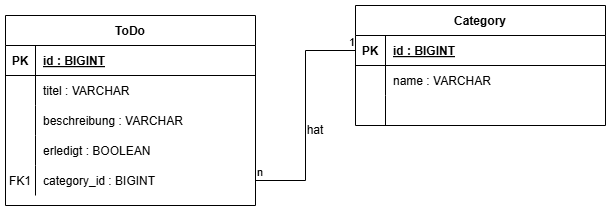

The diagram above was exported from draw.io. Its source (the exported page's mxGraphModel, read from the mxfile embedded in the PNG):
<mxGraphModel dx="1406" dy="746" grid="1" gridSize="10" guides="1" tooltips="1" connect="1" arrows="1" fold="1" page="1" pageScale="1" pageWidth="850" pageHeight="1100" math="0" shadow="0" extFonts="Permanent Marker^https://fonts.googleapis.com/css?family=Permanent+Marker">
  <root>
    <mxCell id="0" />
    <mxCell id="1" parent="0" />
    <mxCell id="C-vyLk0tnHw3VtMMgP7b-2" parent="1" style="shape=table;startSize=30;container=1;collapsible=1;childLayout=tableLayout;fixedRows=1;rowLines=0;fontStyle=1;align=center;resizeLast=1;" value="Category" vertex="1">
      <mxGeometry height="120" width="250" x="470" y="110" as="geometry" />
    </mxCell>
    <mxCell id="C-vyLk0tnHw3VtMMgP7b-3" parent="C-vyLk0tnHw3VtMMgP7b-2" style="shape=partialRectangle;collapsible=0;dropTarget=0;pointerEvents=0;fillColor=none;points=[[0,0.5],[1,0.5]];portConstraint=eastwest;top=0;left=0;right=0;bottom=1;" value="" vertex="1">
      <mxGeometry height="30" width="250" y="30" as="geometry" />
    </mxCell>
    <mxCell id="C-vyLk0tnHw3VtMMgP7b-4" parent="C-vyLk0tnHw3VtMMgP7b-3" style="shape=partialRectangle;overflow=hidden;connectable=0;fillColor=none;top=0;left=0;bottom=0;right=0;fontStyle=1;" value="PK" vertex="1">
      <mxGeometry height="30" width="30" as="geometry">
        <mxRectangle height="30" width="30" as="alternateBounds" />
      </mxGeometry>
    </mxCell>
    <mxCell id="C-vyLk0tnHw3VtMMgP7b-5" parent="C-vyLk0tnHw3VtMMgP7b-3" style="shape=partialRectangle;overflow=hidden;connectable=0;fillColor=none;top=0;left=0;bottom=0;right=0;align=left;spacingLeft=6;fontStyle=5;" value="id : BIGINT" vertex="1">
      <mxGeometry height="30" width="220" x="30" as="geometry">
        <mxRectangle height="30" width="220" as="alternateBounds" />
      </mxGeometry>
    </mxCell>
    <mxCell id="C-vyLk0tnHw3VtMMgP7b-6" parent="C-vyLk0tnHw3VtMMgP7b-2" style="shape=partialRectangle;collapsible=0;dropTarget=0;pointerEvents=0;fillColor=none;points=[[0,0.5],[1,0.5]];portConstraint=eastwest;top=0;left=0;right=0;bottom=0;" value="" vertex="1">
      <mxGeometry height="30" width="250" y="60" as="geometry" />
    </mxCell>
    <mxCell id="C-vyLk0tnHw3VtMMgP7b-7" parent="C-vyLk0tnHw3VtMMgP7b-6" style="shape=partialRectangle;overflow=hidden;connectable=0;fillColor=none;top=0;left=0;bottom=0;right=0;" value="" vertex="1">
      <mxGeometry height="30" width="30" as="geometry">
        <mxRectangle height="30" width="30" as="alternateBounds" />
      </mxGeometry>
    </mxCell>
    <mxCell id="C-vyLk0tnHw3VtMMgP7b-8" parent="C-vyLk0tnHw3VtMMgP7b-6" style="shape=partialRectangle;overflow=hidden;connectable=0;fillColor=none;top=0;left=0;bottom=0;right=0;align=left;spacingLeft=6;" value="name : VARCHAR" vertex="1">
      <mxGeometry height="30" width="220" x="30" as="geometry">
        <mxRectangle height="30" width="220" as="alternateBounds" />
      </mxGeometry>
    </mxCell>
    <mxCell id="C-vyLk0tnHw3VtMMgP7b-9" parent="C-vyLk0tnHw3VtMMgP7b-2" style="shape=partialRectangle;collapsible=0;dropTarget=0;pointerEvents=0;fillColor=none;points=[[0,0.5],[1,0.5]];portConstraint=eastwest;top=0;left=0;right=0;bottom=0;" value="" vertex="1">
      <mxGeometry height="30" width="250" y="90" as="geometry" />
    </mxCell>
    <mxCell id="C-vyLk0tnHw3VtMMgP7b-10" parent="C-vyLk0tnHw3VtMMgP7b-9" style="shape=partialRectangle;overflow=hidden;connectable=0;fillColor=none;top=0;left=0;bottom=0;right=0;" value="" vertex="1">
      <mxGeometry height="30" width="30" as="geometry">
        <mxRectangle height="30" width="30" as="alternateBounds" />
      </mxGeometry>
    </mxCell>
    <mxCell id="C-vyLk0tnHw3VtMMgP7b-11" parent="C-vyLk0tnHw3VtMMgP7b-9" style="shape=partialRectangle;overflow=hidden;connectable=0;fillColor=none;top=0;left=0;bottom=0;right=0;align=left;spacingLeft=6;" value="" vertex="1">
      <mxGeometry height="30" width="220" x="30" as="geometry">
        <mxRectangle height="30" width="220" as="alternateBounds" />
      </mxGeometry>
    </mxCell>
    <mxCell id="C-vyLk0tnHw3VtMMgP7b-23" parent="1" style="shape=table;startSize=30;container=1;collapsible=1;childLayout=tableLayout;fixedRows=1;rowLines=0;fontStyle=1;align=center;resizeLast=1;" value="ToDo" vertex="1">
      <mxGeometry height="190" width="250" x="120" y="120" as="geometry" />
    </mxCell>
    <mxCell id="C-vyLk0tnHw3VtMMgP7b-24" parent="C-vyLk0tnHw3VtMMgP7b-23" style="shape=partialRectangle;collapsible=0;dropTarget=0;pointerEvents=0;fillColor=none;points=[[0,0.5],[1,0.5]];portConstraint=eastwest;top=0;left=0;right=0;bottom=1;" value="" vertex="1">
      <mxGeometry height="30" width="250" y="30" as="geometry" />
    </mxCell>
    <mxCell id="C-vyLk0tnHw3VtMMgP7b-25" parent="C-vyLk0tnHw3VtMMgP7b-24" style="shape=partialRectangle;overflow=hidden;connectable=0;fillColor=none;top=0;left=0;bottom=0;right=0;fontStyle=1;" value="PK" vertex="1">
      <mxGeometry height="30" width="30" as="geometry">
        <mxRectangle height="30" width="30" as="alternateBounds" />
      </mxGeometry>
    </mxCell>
    <mxCell id="C-vyLk0tnHw3VtMMgP7b-26" parent="C-vyLk0tnHw3VtMMgP7b-24" style="shape=partialRectangle;overflow=hidden;connectable=0;fillColor=none;top=0;left=0;bottom=0;right=0;align=left;spacingLeft=6;fontStyle=5;" value="id : BIGINT" vertex="1">
      <mxGeometry height="30" width="220" x="30" as="geometry">
        <mxRectangle height="30" width="220" as="alternateBounds" />
      </mxGeometry>
    </mxCell>
    <mxCell id="C-vyLk0tnHw3VtMMgP7b-27" parent="C-vyLk0tnHw3VtMMgP7b-23" style="shape=partialRectangle;collapsible=0;dropTarget=0;pointerEvents=0;fillColor=none;points=[[0,0.5],[1,0.5]];portConstraint=eastwest;top=0;left=0;right=0;bottom=0;" value="" vertex="1">
      <mxGeometry height="30" width="250" y="60" as="geometry" />
    </mxCell>
    <mxCell id="C-vyLk0tnHw3VtMMgP7b-28" parent="C-vyLk0tnHw3VtMMgP7b-27" style="shape=partialRectangle;overflow=hidden;connectable=0;fillColor=none;top=0;left=0;bottom=0;right=0;" value="" vertex="1">
      <mxGeometry height="30" width="30" as="geometry">
        <mxRectangle height="30" width="30" as="alternateBounds" />
      </mxGeometry>
    </mxCell>
    <mxCell id="C-vyLk0tnHw3VtMMgP7b-29" parent="C-vyLk0tnHw3VtMMgP7b-27" style="shape=partialRectangle;overflow=hidden;connectable=0;fillColor=none;top=0;left=0;bottom=0;right=0;align=left;spacingLeft=6;" value="titel : VARCHAR" vertex="1">
      <mxGeometry height="30" width="220" x="30" as="geometry">
        <mxRectangle height="30" width="220" as="alternateBounds" />
      </mxGeometry>
    </mxCell>
    <mxCell id="96LGhmOErYlc0WXbRd2D-1" parent="C-vyLk0tnHw3VtMMgP7b-23" style="shape=partialRectangle;collapsible=0;dropTarget=0;pointerEvents=0;fillColor=none;points=[[0,0.5],[1,0.5]];portConstraint=eastwest;top=0;left=0;right=0;bottom=0;" value="" vertex="1">
      <mxGeometry height="30" width="250" y="90" as="geometry" />
    </mxCell>
    <mxCell id="96LGhmOErYlc0WXbRd2D-2" parent="96LGhmOErYlc0WXbRd2D-1" style="shape=partialRectangle;overflow=hidden;connectable=0;fillColor=none;top=0;left=0;bottom=0;right=0;" value="" vertex="1">
      <mxGeometry height="30" width="30" as="geometry">
        <mxRectangle height="30" width="30" as="alternateBounds" />
      </mxGeometry>
    </mxCell>
    <mxCell id="96LGhmOErYlc0WXbRd2D-3" parent="96LGhmOErYlc0WXbRd2D-1" style="shape=partialRectangle;overflow=hidden;connectable=0;fillColor=none;top=0;left=0;bottom=0;right=0;align=left;spacingLeft=6;" value="beschreibung : VARCHAR" vertex="1">
      <mxGeometry height="30" width="220" x="30" as="geometry">
        <mxRectangle height="30" width="220" as="alternateBounds" />
      </mxGeometry>
    </mxCell>
    <mxCell id="96LGhmOErYlc0WXbRd2D-4" parent="C-vyLk0tnHw3VtMMgP7b-23" style="shape=partialRectangle;collapsible=0;dropTarget=0;pointerEvents=0;fillColor=none;points=[[0,0.5],[1,0.5]];portConstraint=eastwest;top=0;left=0;right=0;bottom=0;" value="" vertex="1">
      <mxGeometry height="30" width="250" y="120" as="geometry" />
    </mxCell>
    <mxCell id="96LGhmOErYlc0WXbRd2D-5" parent="96LGhmOErYlc0WXbRd2D-4" style="shape=partialRectangle;overflow=hidden;connectable=0;fillColor=none;top=0;left=0;bottom=0;right=0;" value="" vertex="1">
      <mxGeometry height="30" width="30" as="geometry">
        <mxRectangle height="30" width="30" as="alternateBounds" />
      </mxGeometry>
    </mxCell>
    <mxCell id="96LGhmOErYlc0WXbRd2D-6" parent="96LGhmOErYlc0WXbRd2D-4" style="shape=partialRectangle;overflow=hidden;connectable=0;fillColor=none;top=0;left=0;bottom=0;right=0;align=left;spacingLeft=6;" value="erledigt : BOOLEAN" vertex="1">
      <mxGeometry height="30" width="220" x="30" as="geometry">
        <mxRectangle height="30" width="220" as="alternateBounds" />
      </mxGeometry>
    </mxCell>
    <mxCell id="96LGhmOErYlc0WXbRd2D-7" parent="C-vyLk0tnHw3VtMMgP7b-23" style="shape=partialRectangle;collapsible=0;dropTarget=0;pointerEvents=0;fillColor=none;points=[[0,0.5],[1,0.5]];portConstraint=eastwest;top=0;left=0;right=0;bottom=0;" value="" vertex="1">
      <mxGeometry height="30" width="250" y="150" as="geometry" />
    </mxCell>
    <mxCell id="96LGhmOErYlc0WXbRd2D-8" parent="96LGhmOErYlc0WXbRd2D-7" style="shape=partialRectangle;overflow=hidden;connectable=0;fillColor=none;top=0;left=0;bottom=0;right=0;" value="FK1" vertex="1">
      <mxGeometry height="30" width="30" as="geometry">
        <mxRectangle height="30" width="30" as="alternateBounds" />
      </mxGeometry>
    </mxCell>
    <mxCell id="96LGhmOErYlc0WXbRd2D-9" parent="96LGhmOErYlc0WXbRd2D-7" style="shape=partialRectangle;overflow=hidden;connectable=0;fillColor=none;top=0;left=0;bottom=0;right=0;align=left;spacingLeft=6;" value="category_id : BIGINT" vertex="1">
      <mxGeometry height="30" width="220" x="30" as="geometry">
        <mxRectangle height="30" width="220" as="alternateBounds" />
      </mxGeometry>
    </mxCell>
    <mxCell id="EHqfLC0In8HHgz72iBkB-3" edge="1" parent="1" source="96LGhmOErYlc0WXbRd2D-7" style="endArrow=none;html=1;edgeStyle=orthogonalEdgeStyle;rounded=0;exitX=1;exitY=0.5;exitDx=0;exitDy=0;entryX=0;entryY=0.5;entryDx=0;entryDy=0;" target="C-vyLk0tnHw3VtMMgP7b-3" value="">
      <mxGeometry relative="1" as="geometry">
        <mxPoint x="350" y="390" as="sourcePoint" />
        <mxPoint x="510" y="390" as="targetPoint" />
      </mxGeometry>
    </mxCell>
    <mxCell id="EHqfLC0In8HHgz72iBkB-4" connectable="0" parent="EHqfLC0In8HHgz72iBkB-3" style="edgeLabel;resizable=0;html=1;align=left;verticalAlign=bottom;" value="n" vertex="1">
      <mxGeometry relative="1" x="-1" as="geometry" />
    </mxCell>
    <mxCell id="EHqfLC0In8HHgz72iBkB-5" connectable="0" parent="EHqfLC0In8HHgz72iBkB-3" style="edgeLabel;resizable=0;html=1;align=right;verticalAlign=bottom;" value="1" vertex="1">
      <mxGeometry relative="1" x="1" as="geometry" />
    </mxCell>
    <mxCell id="EHqfLC0In8HHgz72iBkB-6" parent="1" style="text;html=1;whiteSpace=wrap;strokeColor=none;fillColor=none;align=center;verticalAlign=middle;rounded=0;" value="hat" vertex="1">
      <mxGeometry height="30" width="60" x="400" y="220" as="geometry" />
    </mxCell>
  </root>
</mxGraphModel>